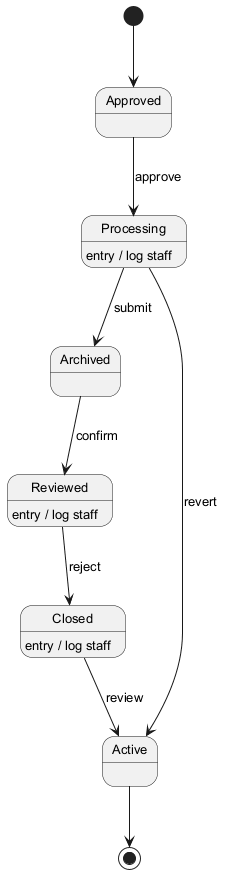

The diagram above was rendered by PlantUML. Its source (embedded in the PNG):
@startuml
skinparam defaultFontSize 13
[*] --> Approved
Approved --> Processing : approve
Processing --> Archived : submit
Processing : entry / log staff
Archived --> Reviewed : confirm
Reviewed --> Closed : reject
Reviewed : entry / log staff
Closed --> Active : review
Closed : entry / log staff
Processing --> Active : revert
Active --> [*]
@enduml